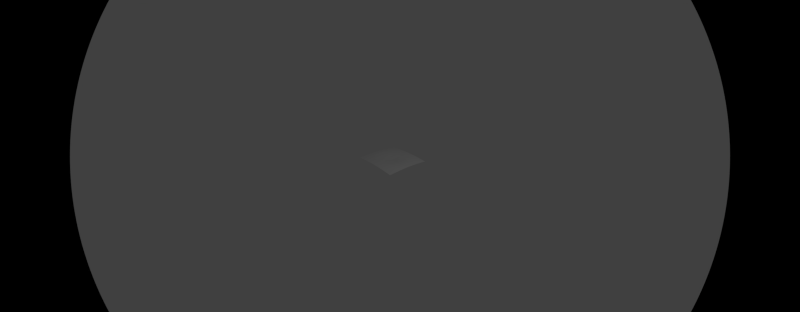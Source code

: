 # Source: test.blend  (saved by Blender 2.55.0; exported with 4.5.12 LTS)
import bpy
from mathutils import Matrix  # noqa: F401  (used for matrix-valued properties, if any)

bpy.ops.wm.read_factory_settings(use_empty=True)
scene = bpy.context.scene
scene.name = 'Scene'

# ---- collections
col_collection_1 = bpy.data.collections.new('Collection 1'); scene.collection.children.link(col_collection_1)

# ---- world
world_world = bpy.data.worlds.new('World'); scene.world = world_world
world_world.color = (0.05088, 0.05088, 0.05088)
world_world.use_sun_shadow = False
world_world.sun_shadow_jitter_overblur = 0.0
world_world.cycles.sampling_method = 'MANUAL'
world_world.cycles.sample_map_resolution = 256

# ---- cameras
cam_camera = bpy.data.cameras.new('Camera')
cam_camera.type = 'PANO'
cam_camera.clip_end = 100.0
cam_camera.lens = 45.0
cam_camera.ortho_scale = 7.314
cam_camera.display_size = 1.02
cam_camera.show_name = True
cam_camera.dof.focus_distance = 40.0
cam_camera.dof.aperture_fstop = 128.0

# ---- lights
light_lamp = bpy.data.lights.new('Lamp', 'POINT')
light_lamp.transmission_factor = 0.0
light_lamp.cutoff_distance = 30.0
light_lamp.energy = 100.0
light_lamp.shadow_buffer_clip_start = 1.001
light_lamp.shadow_soft_size = 1.0
light_lamp.shadow_maximum_resolution = 0.006
light_lamp.use_absolute_resolution = True
light_lamp.cycles.use_multiple_importance_sampling = False

# ---- meshes
me_plane = bpy.data.meshes.new('Plane')
me_plane.from_pydata([(1.0, 1.0, 0.0), (1.0, -1.0, 0.0), (-1.0, -1.0, 0.0), (-1.0, 1.0, 0.0), (0.0, -1.0, 0.0), (1.0, -5.96e-08, 0.0), (1.788e-07, 1.0, 0.0), (-1.0, 2.98e-07, 0.0), (5.96e-08, 1.192e-07, 0.0), (0.5, -1.0, 0.0), (-0.5, -1.0, 0.0), (1.0, 0.5, 0.0), (1.0, -0.5, 0.0), (0.5, 1.0, 0.0), (-0.5, 1.0, 0.0), (-1.0, -0.5, 0.0), (-1.0, 0.5, 0.0), (-0.5, 2.086e-07, 0.0), (1.192e-07, 0.5, 0.0), (0.5, 2.98e-08, 0.0), (2.98e-08, -0.5, 0.0), (-0.5, 0.5, 0.0), (0.5, 0.5, 0.0), (-0.5, -0.5, 0.0), (0.5, -0.5, 0.0), (0.75, -1.0, 0.0), (0.25, -1.0, 0.0), (-0.75, -1.0, 0.0), (-0.25, -1.0, 0.0), (1.0, 0.75, 0.0), (1.0, 0.25, 0.0), (1.0, -0.75, 0.0), (1.0, -0.25, 0.0), (0.75, 1.0, 0.0), (0.25, 1.0, 0.0), (-0.75, 1.0, 0.0), (-0.25, 1.0, 0.0), (-1.0, -0.75, 0.0), (-1.0, -0.25, 0.0), (-1.0, 0.75, 0.0), (-1.0, 0.25, 0.0), (-0.75, 2.533e-07, 0.0), (-0.25, 1.639e-07, 0.0), (1.49e-07, 0.75, 0.0), (8.941e-08, 0.25, 0.0), (0.75, -1.49e-08, 0.0), (0.25, 7.451e-08, 0.0), (4.47e-08, -0.25, 0.0), (1.49e-08, -0.75, 0.0), (-0.75, 0.5, 0.0), (-0.5, 0.75, 0.0), (-0.25, 0.5, 0.0), (-0.5, 0.25, 0.0), (0.25, 0.5, 0.0), (0.5, 0.75, 0.0), (0.75, 0.5, 0.0), (0.5, 0.25, 0.0), (-0.75, -0.5, 0.0), (-0.5, -0.25, 0.0), (-0.25, -0.5, 0.0), (-0.5, -0.75, 0.0), (0.25, -0.5, 0.0), (0.5, -0.25, 0.0), (0.75, -0.5, 0.0), (0.5, -0.75, 0.0), (-0.75, 0.75, 0.0), (-0.25, 0.75, 0.0), (-0.75, 0.25, 0.0), (-0.25, 0.25, 0.0), (0.25, 0.75, 0.0), (0.75, 0.75, 0.0), (0.25, 0.25, 0.0), (0.75, 0.25, 0.0), (-0.75, -0.25, 0.0), (-0.25, -0.25, 0.0), (-0.75, -0.75, 0.0), (-0.25, -0.75, 0.0), (0.25, -0.25, 0.0), (0.75, -0.25, 0.0), (0.25, -0.75, 0.0), (0.75, -0.75, 0.0)], [], [(31, 80, 25), (31, 25, 1), (80, 64, 9), (80, 9, 25), (12, 63, 80), (12, 80, 31), (63, 24, 64), (63, 64, 80), (64, 79, 26), (64, 26, 9), (79, 48, 4), (79, 4, 26), (24, 61, 79), (24, 79, 64), (61, 20, 48), (61, 48, 79), (32, 78, 63), (32, 63, 12), (78, 62, 24), (78, 24, 63), (5, 45, 78), (5, 78, 32), (45, 19, 62), (45, 62, 78), (62, 77, 61), (62, 61, 24), (77, 47, 20), (77, 20, 61), (19, 46, 77), (19, 77, 62), (46, 8, 47), (46, 47, 77), (48, 76, 28), (48, 28, 4), (76, 60, 10), (76, 10, 28), (20, 59, 76), (20, 76, 48), (59, 23, 60), (59, 60, 76), (60, 75, 27), (60, 27, 10), (75, 37, 2), (75, 2, 27), (23, 57, 75), (23, 75, 60), (57, 15, 37), (57, 37, 75), (47, 74, 59), (47, 59, 20), (74, 58, 23), (74, 23, 59), (8, 42, 74), (8, 74, 47), (42, 17, 58), (42, 58, 74), (58, 73, 57), (58, 57, 23), (73, 38, 15), (73, 15, 57), (17, 41, 73), (17, 73, 58), (41, 7, 38), (41, 38, 73), (30, 72, 45), (30, 45, 5), (72, 56, 19), (72, 19, 45), (11, 55, 72), (11, 72, 30), (55, 22, 56), (55, 56, 72), (56, 71, 46), (56, 46, 19), (71, 44, 8), (71, 8, 46), (22, 53, 71), (22, 71, 56), (53, 18, 44), (53, 44, 71), (29, 70, 55), (29, 55, 11), (70, 54, 22), (70, 22, 55), (0, 33, 70), (0, 70, 29), (33, 13, 54), (33, 54, 70), (54, 69, 53), (54, 53, 22), (69, 43, 18), (69, 18, 53), (13, 34, 69), (13, 69, 54), (34, 6, 43), (34, 43, 69), (44, 68, 42), (44, 42, 8), (68, 52, 17), (68, 17, 42), (18, 51, 68), (18, 68, 44), (51, 21, 52), (51, 52, 68), (52, 67, 41), (52, 41, 17), (67, 40, 7), (67, 7, 41), (21, 49, 67), (21, 67, 52), (49, 16, 40), (49, 40, 67), (43, 66, 51), (43, 51, 18), (66, 50, 21), (66, 21, 51), (6, 36, 66), (6, 66, 43), (36, 14, 50), (36, 50, 66), (50, 65, 49), (50, 49, 21), (65, 39, 16), (65, 16, 49), (14, 35, 65), (14, 65, 50), (35, 3, 39), (35, 39, 65)])
_uv = me_plane.uv_layers.new(name='UVTex')
_uv.uv.foreach_set('vector', [4.649e-06, 0.875, 0.125, 0.875, 0.125, 1.0, 4.649e-06, 0.875, 0.125, 1.0, 7.302e-06, 1.0, 0.125, 0.875, 0.25, 0.875, 0.25, 1.0, 0.125, 0.875, 0.25, 1.0, 0.125, 1.0, 2.444e-06, 0.75, 0.125, 0.75, 0.125, 0.875, 2.444e-06, 0.75, 0.125, 0.875, 4.649e-06, 0.875, 0.125, 0.75, 0.25, 0.75, 0.25, 0.875, 0.125, 0.75, 0.25, 0.875, 0.125, 0.875, 0.25, 0.875, 0.375, 0.875, 0.375, 1.0, 0.25, 0.875, 0.375, 1.0, 0.25, 1.0, 0.375, 0.875, 0.5, 0.875, 0.5, 1.0, 0.375, 0.875, 0.5, 1.0, 0.375, 1.0, 0.25, 0.75, 0.375, 0.75, 0.375, 0.875, 0.25, 0.75, 0.375, 0.875, 0.25, 0.875, 0.375, 0.75, 0.5, 0.75, 0.5, 0.875, 0.375, 0.75, 0.5, 0.875, 0.375, 0.875, 8.941e-07, 0.625, 0.125, 0.625, 0.125, 0.75, 8.941e-07, 0.625, 0.125, 0.75, 2.444e-06, 0.75, 0.125, 0.625, 0.25, 0.625, 0.25, 0.75, 0.125, 0.625, 0.25, 0.75, 0.125, 0.75, 1.192e-07, 0.5, 0.125, 0.5, 0.125, 0.625, 1.192e-07, 0.5, 0.125, 0.625, 8.941e-07, 0.625, 0.125, 0.5, 0.25, 0.5, 0.25, 0.625, 0.125, 0.5, 0.25, 0.625, 0.125, 0.625, 0.25, 0.625, 0.375, 0.625, 0.375, 0.75, 0.25, 0.625, 0.375, 0.75, 0.25, 0.75, 0.375, 0.625, 0.5, 0.625, 0.5, 0.75, 0.375, 0.625, 0.5, 0.75, 0.375, 0.75, 0.25, 0.5, 0.375, 0.5, 0.375, 0.625, 0.25, 0.5, 0.375, 0.625, 0.25, 0.625, 0.375, 0.5, 0.5, 0.5, 0.5, 0.625, 0.375, 0.5, 0.5, 0.625, 0.375, 0.625, 0.5, 0.875, 0.625, 0.875, 0.625, 1.0, 0.5, 0.875, 0.625, 1.0, 0.5, 1.0, 0.625, 0.875, 0.75, 0.875, 0.75, 1.0, 0.625, 0.875, 0.75, 1.0, 0.625, 1.0, 0.5, 0.75, 0.625, 0.75, 0.625, 0.875, 0.5, 0.75, 0.625, 0.875, 0.5, 0.875, 0.625, 0.75, 0.75, 0.75, 0.75, 0.875, 0.625, 0.75, 0.75, 0.875, 0.625, 0.875, 0.75, 0.875, 0.875, 0.875, 0.875, 1.0, 0.75, 0.875, 0.875, 1.0, 0.75, 1.0, 0.875, 0.875, 1.0, 0.875, 1.0, 1.0, 0.875, 0.875, 1.0, 1.0, 0.875, 1.0, 0.75, 0.75, 0.875, 0.75, 0.875, 0.875, 0.75, 0.75, 0.875, 0.875, 0.75, 0.875, 0.875, 0.75, 1.0, 0.75, 1.0, 0.875, 0.875, 0.75, 1.0, 0.875, 0.875, 0.875, 0.5, 0.625, 0.625, 0.625, 0.625, 0.75, 0.5, 0.625, 0.625, 0.75, 0.5, 0.75, 0.625, 0.625, 0.75, 0.625, 0.75, 0.75, 0.625, 0.625, 0.75, 0.75, 0.625, 0.75, 0.5, 0.5, 0.625, 0.5, 0.625, 0.625, 0.5, 0.5, 0.625, 0.625, 0.5, 0.625, 0.625, 0.5, 0.75, 0.5, 0.75, 0.625, 0.625, 0.5, 0.75, 0.625, 0.625, 0.625, 0.75, 0.625, 0.875, 0.625, 0.875, 0.75, 0.75, 0.625, 0.875, 0.75, 0.75, 0.75, 0.875, 0.625, 1.0, 0.625, 1.0, 0.75, 0.875, 0.625, 1.0, 0.75, 0.875, 0.75, 0.75, 0.5, 0.875, 0.5, 0.875, 0.625, 0.75, 0.5, 0.875, 0.625, 0.75, 0.625, 0.875, 0.5, 1.0, 0.5, 1.0, 0.625, 0.875, 0.5, 1.0, 0.625, 0.875, 0.625, 0.0, 0.375, 0.125, 0.375, 0.125, 0.5, 0.0, 0.375, 0.125, 0.5, 1.192e-07, 0.5, 0.125, 0.375, 0.25, 0.375, 0.25, 0.5, 0.125, 0.375, 0.25, 0.5, 0.125, 0.5, 5.96e-08, 0.25, 0.125, 0.25, 0.125, 0.375, 5.96e-08, 0.25, 0.125, 0.375, 0.0, 0.375, 0.125, 0.25, 0.25, 0.25, 0.25, 0.375, 0.125, 0.25, 0.25, 0.375, 0.125, 0.375, 0.25, 0.375, 0.375, 0.375, 0.375, 0.5, 0.25, 0.375, 0.375, 0.5, 0.25, 0.5, 0.375, 0.375, 0.5, 0.375, 0.5, 0.5, 0.375, 0.375, 0.5, 0.5, 0.375, 0.5, 0.25, 0.25, 0.375, 0.25, 0.375, 0.375, 0.25, 0.25, 0.375, 0.375, 0.25, 0.375, 0.375, 0.25, 0.5, 0.25, 0.5, 0.375, 0.375, 0.25, 0.5, 0.375, 0.375, 0.375, 4.768e-07, 0.125, 0.125, 0.125, 0.125, 0.25, 4.768e-07, 0.125, 0.125, 0.25, 5.96e-08, 0.25, 0.125, 0.125, 0.25, 0.125, 0.25, 0.25, 0.125, 0.125, 0.25, 0.25, 0.125, 0.25, 1.013e-06, 0.0, 0.125, 4.172e-07, 0.125, 0.125, 1.013e-06, 0.0, 0.125, 0.125, 4.768e-07, 0.125, 0.125, 4.172e-07, 0.25, 7.749e-07, 0.25, 0.125, 0.125, 4.172e-07, 0.25, 0.125, 0.125, 0.125, 0.25, 0.125, 0.375, 0.125, 0.375, 0.25, 0.25, 0.125, 0.375, 0.25, 0.25, 0.25, 0.375, 0.125, 0.5, 0.125, 0.5, 0.25, 0.375, 0.125, 0.5, 0.25, 0.375, 0.25, 0.25, 7.749e-07, 0.375, 1.132e-06, 0.375, 0.125, 0.25, 7.749e-07, 0.375, 0.125, 0.25, 0.125, 0.375, 1.132e-06, 0.5, 1.49e-06, 0.5, 0.125, 0.375, 1.132e-06, 0.5, 0.125, 0.375, 0.125, 0.5, 0.375, 0.625, 0.375, 0.625, 0.5, 0.5, 0.375, 0.625, 0.5, 0.5, 0.5, 0.625, 0.375, 0.75, 0.375, 0.75, 0.5, 0.625, 0.375, 0.75, 0.5, 0.625, 0.5, 0.5, 0.25, 0.625, 0.25, 0.625, 0.375, 0.5, 0.25, 0.625, 0.375, 0.5, 0.375, 0.625, 0.25, 0.75, 0.25, 0.75, 0.375, 0.625, 0.25, 0.75, 0.375, 0.625, 0.375, 0.75, 0.375, 0.875, 0.375, 0.875, 0.5, 0.75, 0.375, 0.875, 0.5, 0.75, 0.5, 0.875, 0.375, 1.0, 0.375, 1.0, 0.5, 0.875, 0.375, 1.0, 0.5, 0.875, 0.5, 0.75, 0.25, 0.875, 0.25, 0.875, 0.375, 0.75, 0.25, 0.875, 0.375, 0.75, 0.375, 0.875, 0.25, 1.0, 0.25, 1.0, 0.375, 0.875, 0.25, 1.0, 0.375, 0.875, 0.375, 0.5, 0.125, 0.625, 0.125, 0.625, 0.25, 0.5, 0.125, 0.625, 0.25, 0.5, 0.25, 0.625, 0.125, 0.75, 0.125, 0.75, 0.25, 0.625, 0.125, 0.75, 0.25, 0.625, 0.25, 0.5, 1.49e-06, 0.625, 1.967e-06, 0.625, 0.125, 0.5, 1.49e-06, 0.625, 0.125, 0.5, 0.125, 0.625, 1.967e-06, 0.75, 2.98e-06, 0.75, 0.125, 0.625, 1.967e-06, 0.75, 0.125, 0.625, 0.125, 0.75, 0.125, 0.875, 0.125, 0.875, 0.25, 0.75, 0.125, 0.875, 0.25, 0.75, 0.25, 0.875, 0.125, 1.0, 0.125, 1.0, 0.25, 0.875, 0.125, 1.0, 0.25, 0.875, 0.25, 0.75, 2.98e-06, 0.875, 4.47e-06, 0.875, 0.125, 0.75, 2.98e-06, 0.875, 0.125, 0.75, 0.125, 0.875, 4.47e-06, 1.0, 6.467e-06, 1.0, 0.125, 0.875, 4.47e-06, 1.0, 0.125, 0.875, 0.125])
me_plane.use_remesh_preserve_volume = False
me_plane.use_remesh_preserve_attributes = False
me_plane.use_mirror_vertex_groups = False
me_plane.update()

# ---- objects
ob_cube = bpy.data.objects.new('Cube', me_plane)
ob_lamp = bpy.data.objects.new('Lamp', light_lamp)
ob_camera = bpy.data.objects.new('Camera', cam_camera)

# ---- transforms, parenting, visibility, modifiers, constraints
ob_cube.location = (-1.559, 1.742, -0.8769)
ob_cube.scale = (1.385, 1.385, 1.385)
ob_cube.empty_display_type = 'ARROWS'
ob_cube.lineart.crease_threshold = 0.0
_m = ob_cube.modifiers.new('Wave', 'WAVE')
_m.time_offset = -5.0
_m.lifetime = 3.6
_m.damping_time = 19.5
_m.speed = 0.07222
_m.height = 0.2333
_m.width = 1.721
_m.narrowness = 1.574
ob_lamp.location = (4.076, 1.005, 5.904)
ob_lamp.rotation_euler = (0.6503, 0.05522, 1.866)
ob_lamp.lock_rotations_4d = False
ob_lamp.empty_display_type = 'ARROWS'
ob_lamp.color = (0.0, 0.0, 0.0, 0.0)
ob_lamp.lineart.crease_threshold = 0.0
ob_camera.location = (7.69, -6.795, 5.01)
ob_camera.rotation_euler = (1.152, -0.05339, 0.8136)
ob_camera.lock_rotations_4d = False
ob_camera.empty_display_type = 'ARROWS'
ob_camera.color = (0.0, 0.0, 0.0, 0.0)
ob_camera.display_type = 'WIRE'
ob_camera.lineart.crease_threshold = 0.0

# ---- collection membership
col_collection_1.objects.link(ob_cube)
col_collection_1.objects.link(ob_lamp)
col_collection_1.objects.link(ob_camera)

# ---- scene / render settings (as saved in the file)
scene.camera = ob_camera
scene.frame_start = 1; scene.frame_end = 25; scene.frame_set(5)
scene.render.engine = 'BLENDER_EEVEE_NEXT'
scene.render.image_settings.color_mode = 'RGB'
scene.render.image_settings.compression = 90
scene.render.resolution_x = 1024
scene.render.resolution_y = 400
scene.render.resolution_percentage = 50
scene.render.dither_intensity = 0.0
scene.render.bake_margin = 2
scene.render.bake_bias = 0.0
scene.cycles.use_denoising = False
scene.cycles.samples = 10
scene.cycles.sampling_pattern = 'TABULATED_SOBOL'
scene.cycles.light_sampling_threshold = 0.0
scene.cycles.use_adaptive_sampling = False
scene.cycles.use_light_tree = False
scene.cycles.blur_glossy = 0.0
scene.cycles.volume_bounces = 1
scene.cycles.pixel_filter_type = 'GAUSSIAN'
scene.cycles.sample_clamp_indirect = 0.0
scene.view_settings.view_transform = 'Standard'
bpy.context.view_layer.update()
